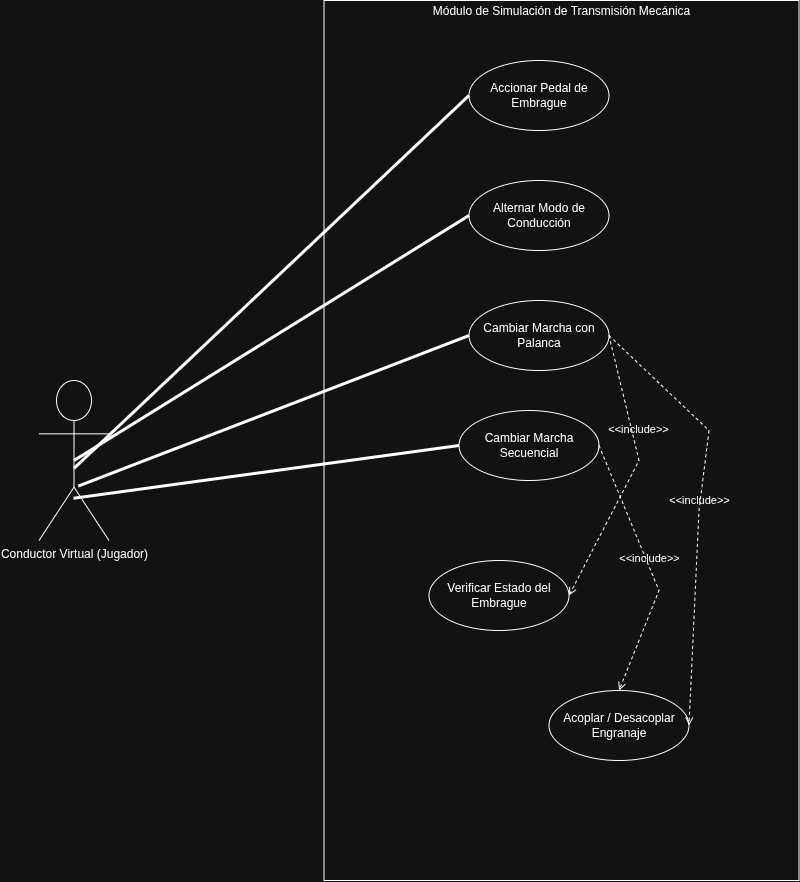

The diagram above was exported from draw.io. Its source (the exported page's mxGraphModel, read from the mxfile embedded in the PNG):
<mxGraphModel dx="2200" dy="944" grid="1" gridSize="10" guides="1" tooltips="1" connect="1" arrows="1" fold="1" page="1" pageScale="1" pageWidth="827" pageHeight="1169" math="0" shadow="0">
  <root>
    <mxCell id="0" />
    <mxCell id="1" parent="0" />
    <mxCell id="VH6IoNaekLW9pQADVrO_-2" parent="1" style="verticalAlign=top;align=left;overflow=fill;html=1;whiteSpace=wrap;" value="&lt;p style=&quot;margin:0px;margin-top:4px;text-align:center;&quot;&gt;Módulo de Simulación de Transmisión Mecánica&lt;/p&gt;" vertex="1">
      <mxGeometry height="880" width="475" x="105" y="40" as="geometry" />
    </mxCell>
    <mxCell id="jwGvKtM9uXXA8gy57OUl-1" parent="1" style="shape=umlActor;verticalLabelPosition=bottom;verticalAlign=top;html=1;" value="Conductor Virtual (Jugador)" vertex="1">
      <mxGeometry height="160" width="70" x="-180" y="420" as="geometry" />
    </mxCell>
    <mxCell id="jwGvKtM9uXXA8gy57OUl-2" parent="1" style="ellipse;whiteSpace=wrap;html=1;" value="Accionar Pedal de Embrague" vertex="1">
      <mxGeometry height="70" width="140" x="250" y="100" as="geometry" />
    </mxCell>
    <mxCell id="jwGvKtM9uXXA8gy57OUl-3" parent="1" style="ellipse;whiteSpace=wrap;html=1;" value="Alternar Modo de Conducción" vertex="1">
      <mxGeometry height="70" width="140" x="250" y="220" as="geometry" />
    </mxCell>
    <mxCell id="jwGvKtM9uXXA8gy57OUl-4" parent="1" style="ellipse;whiteSpace=wrap;html=1;" value="Cambiar Marcha con Palanca" vertex="1">
      <mxGeometry height="70" width="140" x="250" y="340" as="geometry" />
    </mxCell>
    <mxCell id="jwGvKtM9uXXA8gy57OUl-5" parent="1" style="ellipse;whiteSpace=wrap;html=1;" value="&lt;span&gt;Cambiar Marcha Secuencial&lt;/span&gt;" vertex="1">
      <mxGeometry height="70" width="140" x="240" y="450" as="geometry" />
    </mxCell>
    <mxCell id="jwGvKtM9uXXA8gy57OUl-6" parent="1" style="ellipse;whiteSpace=wrap;html=1;" value="Verificar Estado del Embrague" vertex="1">
      <mxGeometry height="70" width="140" x="210" y="600" as="geometry" />
    </mxCell>
    <mxCell id="jwGvKtM9uXXA8gy57OUl-7" parent="1" style="ellipse;whiteSpace=wrap;html=1;" value="Acoplar / Desacoplar Engranaje" vertex="1">
      <mxGeometry height="70" width="140" x="330" y="730" as="geometry" />
    </mxCell>
    <mxCell id="jwGvKtM9uXXA8gy57OUl-8" edge="1" parent="1" source="jwGvKtM9uXXA8gy57OUl-1" style="endArrow=none;startArrow=none;endFill=0;startFill=0;endSize=8;html=1;verticalAlign=bottom;labelBackgroundColor=none;strokeWidth=3;rounded=0;exitX=0.5;exitY=0.549;exitDx=0;exitDy=0;exitPerimeter=0;entryX=0;entryY=0.5;entryDx=0;entryDy=0;" target="jwGvKtM9uXXA8gy57OUl-2" value="">
      <mxGeometry relative="1" width="160" as="geometry">
        <mxPoint x="-100" y="495" as="sourcePoint" />
        <mxPoint x="60" y="495" as="targetPoint" />
      </mxGeometry>
    </mxCell>
    <mxCell id="jwGvKtM9uXXA8gy57OUl-10" edge="1" parent="1" source="jwGvKtM9uXXA8gy57OUl-1" style="endArrow=none;startArrow=none;endFill=0;startFill=0;endSize=8;html=1;verticalAlign=bottom;labelBackgroundColor=none;strokeWidth=3;rounded=0;exitX=0.5;exitY=0.5;exitDx=0;exitDy=0;exitPerimeter=0;entryX=0;entryY=0.5;entryDx=0;entryDy=0;" target="jwGvKtM9uXXA8gy57OUl-3" value="">
      <mxGeometry relative="1" width="160" as="geometry">
        <mxPoint x="-50" y="550" as="sourcePoint" />
        <mxPoint x="110" y="550" as="targetPoint" />
      </mxGeometry>
    </mxCell>
    <mxCell id="jwGvKtM9uXXA8gy57OUl-11" edge="1" parent="1" source="jwGvKtM9uXXA8gy57OUl-1" style="endArrow=none;startArrow=none;endFill=0;startFill=0;endSize=8;html=1;verticalAlign=bottom;labelBackgroundColor=none;strokeWidth=3;rounded=0;exitX=0.561;exitY=0.66;exitDx=0;exitDy=0;exitPerimeter=0;entryX=0;entryY=0.5;entryDx=0;entryDy=0;" target="jwGvKtM9uXXA8gy57OUl-4" value="">
      <mxGeometry relative="1" width="160" as="geometry">
        <mxPoint x="-55" y="540" as="sourcePoint" />
        <mxPoint x="105" y="540" as="targetPoint" />
      </mxGeometry>
    </mxCell>
    <mxCell id="jwGvKtM9uXXA8gy57OUl-12" edge="1" parent="1" source="jwGvKtM9uXXA8gy57OUl-1" style="endArrow=none;startArrow=none;endFill=0;startFill=0;endSize=8;html=1;verticalAlign=bottom;labelBackgroundColor=none;strokeWidth=3;rounded=0;exitX=0.494;exitY=0.736;exitDx=0;exitDy=0;exitPerimeter=0;entryX=0;entryY=0.5;entryDx=0;entryDy=0;" target="jwGvKtM9uXXA8gy57OUl-5" value="">
      <mxGeometry relative="1" width="160" as="geometry">
        <mxPoint x="-60" y="620" as="sourcePoint" />
        <mxPoint x="100" y="620" as="targetPoint" />
      </mxGeometry>
    </mxCell>
    <mxCell id="jwGvKtM9uXXA8gy57OUl-15" edge="1" parent="1" source="jwGvKtM9uXXA8gy57OUl-4" style="html=1;verticalAlign=bottom;labelBackgroundColor=none;endArrow=open;endFill=0;dashed=1;rounded=0;exitX=1;exitY=0.5;exitDx=0;exitDy=0;entryX=1;entryY=0.5;entryDx=0;entryDy=0;" target="jwGvKtM9uXXA8gy57OUl-6" value="&amp;lt;&amp;lt;include&amp;gt;&amp;gt;">
      <mxGeometry relative="1" width="160" x="-0.244" y="5" as="geometry">
        <mxPoint as="offset" />
        <Array as="points">
          <mxPoint x="420" y="500" />
        </Array>
        <mxPoint x="430" y="310" as="sourcePoint" />
        <mxPoint x="590" y="310" as="targetPoint" />
      </mxGeometry>
    </mxCell>
    <mxCell id="jwGvKtM9uXXA8gy57OUl-16" edge="1" parent="1" source="jwGvKtM9uXXA8gy57OUl-4" style="html=1;verticalAlign=bottom;labelBackgroundColor=none;endArrow=open;endFill=0;dashed=1;rounded=0;exitX=1;exitY=0.5;exitDx=0;exitDy=0;entryX=1;entryY=0.5;entryDx=0;entryDy=0;" target="jwGvKtM9uXXA8gy57OUl-7" value="&amp;lt;&amp;lt;include&amp;gt;&amp;gt;">
      <mxGeometry relative="1" width="160" as="geometry">
        <Array as="points">
          <mxPoint x="490" y="470" />
          <mxPoint x="480" y="550" />
        </Array>
        <mxPoint x="430" y="390" as="sourcePoint" />
        <mxPoint x="590" y="390" as="targetPoint" />
      </mxGeometry>
    </mxCell>
    <mxCell id="jwGvKtM9uXXA8gy57OUl-17" edge="1" parent="1" source="jwGvKtM9uXXA8gy57OUl-5" style="html=1;verticalAlign=bottom;labelBackgroundColor=none;endArrow=open;endFill=0;dashed=1;rounded=0;exitX=1;exitY=0.5;exitDx=0;exitDy=0;entryX=0.5;entryY=0;entryDx=0;entryDy=0;" target="jwGvKtM9uXXA8gy57OUl-7" value="&amp;lt;&amp;lt;include&amp;gt;&amp;gt;">
      <mxGeometry relative="1" width="160" as="geometry">
        <Array as="points">
          <mxPoint x="440" y="630" />
        </Array>
        <mxPoint x="400" y="490" as="sourcePoint" />
        <mxPoint x="560" y="490" as="targetPoint" />
      </mxGeometry>
    </mxCell>
  </root>
</mxGraphModel>